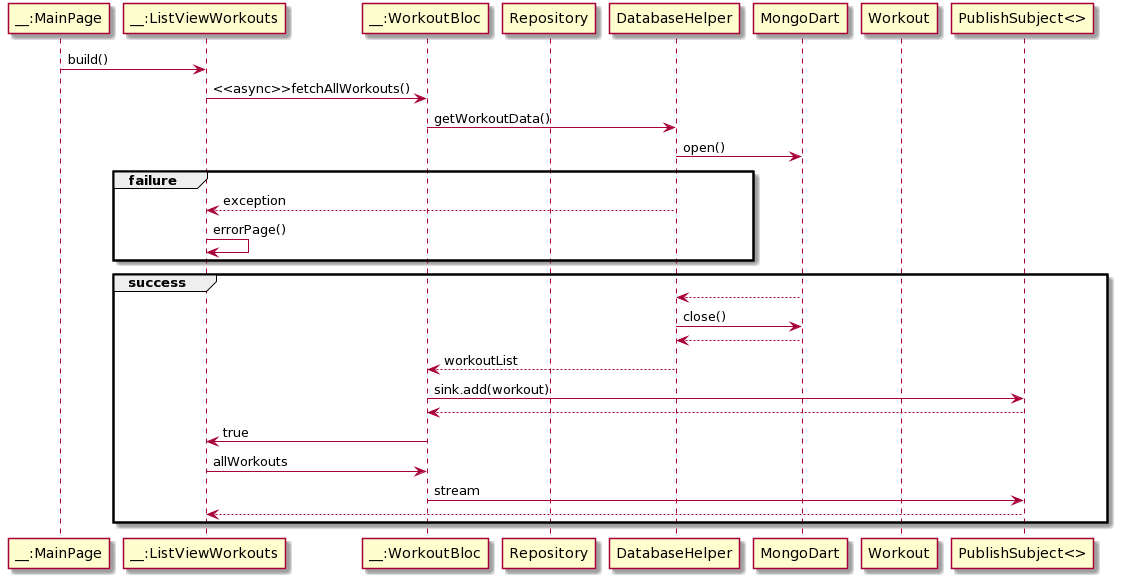

The diagram above was rendered by PlantUML. Its source (embedded in the PNG):
@startuml
participant "__:MainPage" as main
participant "__:ListViewWorkouts" as view1
participant "__:WorkoutBloc" as bloc
participant "Repository" as repo
participant "DatabaseHelper" as dbh
participant "MongoDart" as mongo
participant "Workout" as wo
participant "PublishSubject<>" as ps

main->view1:build()
view1->bloc:<<async>>fetchAllWorkouts()
bloc->dbh:getWorkoutData()
dbh->mongo: open()

group failure
view1<--dbh: exception
view1->view1:errorPage()
end
group success
dbh <-- mongo:
dbh->mongo: close()
dbh <-- mongo: 
bloc<--dbh: workoutList
bloc->ps:sink.add(workout)
bloc<--ps:
view1<-bloc:true
view1->bloc:allWorkouts
bloc->ps:stream
view1<--ps:
end
@enduml